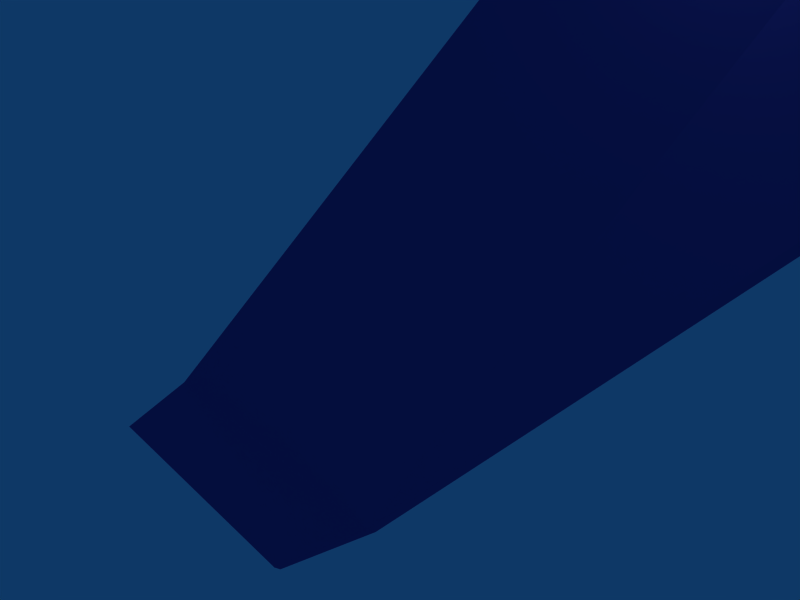 # Source: ramp7.blend  (saved by Blender 2.45.0; exported with 4.5.12 LTS)
import bpy
from mathutils import Matrix  # noqa: F401  (used for matrix-valued properties, if any)

bpy.ops.wm.read_factory_settings(use_empty=True)
scene = bpy.context.scene
scene.name = 'Scene'

# ---- collections
col_collection_1 = bpy.data.collections.new('Collection 1'); scene.collection.children.link(col_collection_1)

# ---- materials (node trees are filled in below, after node groups)
mat_lramp = bpy.data.materials.new('LRamp')
mat_lramp.alpha_threshold = 0.0
mat_lramp.diffuse_color = (0.2812, 0.2438, 0.597, 1.0)
mat_lramp.roughness = 0.5
mat_lramp.line_color = (0.0, 0.0, 0.0, 1.0)

# ---- material node trees

# ---- world
world_world = bpy.data.worlds.new('World'); scene.world = world_world
world_world.color = (0.05656, 0.2208, 0.4)
world_world.use_sun_shadow = False
world_world.sun_shadow_jitter_overblur = 0.0
world_world.cycles.sampling_method = 'MANUAL'
world_world.cycles.sample_map_resolution = 256

# ---- cameras
cam_camera = bpy.data.cameras.new('Camera')
cam_camera.passepartout_alpha = 0.2
cam_camera.clip_end = 100.0
cam_camera.lens = 35.0
cam_camera.ortho_scale = 7.314
cam_camera.show_passepartout = False
cam_camera.show_safe_areas = True
cam_camera.dof.focus_distance = 0.0
cam_camera.dof.aperture_fstop = 128.0

# ---- lights
light_spot = bpy.data.lights.new('Spot', 'POINT')
light_spot.transmission_factor = 0.0
light_spot.cutoff_distance = 30.0
light_spot.energy = 100.0
light_spot.shadow_buffer_clip_start = 1.001
light_spot.shadow_soft_size = 1.0
light_spot.shadow_maximum_resolution = 0.006
light_spot.use_absolute_resolution = True
light_spot.cycles.use_multiple_importance_sampling = False

# ---- meshes
me_ramp7 = bpy.data.meshes.new('ramp7')
me_ramp7.from_pydata([(9.099, 1.631, 7.211), (8.905, 0.1767, 7.154), (9.585, 1.704, 12.54), (9.39, 0.2507, 12.48), (-10.08, 1.626, -6.282), (-9.885, 1.667, -6.224), (-2.043, 1.593, -6.321), (-2.238, 1.552, -6.378), (-4.753, 0.8377, -8.839), (-4.948, 0.7968, -8.896), (-12.6, 0.9117, -8.742), (-12.79, 0.8707, -8.8)], [], [(6, 0, 1, 7), (0, 6, 5, 2), (7, 1, 3, 4), (4, 3, 2, 5), (11, 4, 5, 10), (9, 7, 4, 11), (10, 5, 6, 8), (8, 6, 7, 9), (0, 2, 3, 1)])
me_ramp7.materials.append(mat_lramp)
me_ramp7.use_remesh_preserve_volume = False
me_ramp7.use_remesh_preserve_attributes = False
me_ramp7.use_mirror_vertex_groups = False
me_ramp7.update()

# ---- objects
ob_plane_007 = bpy.data.objects.new('Plane.007', me_ramp7)
ob_lamp = bpy.data.objects.new('Lamp', light_spot)
ob_camera = bpy.data.objects.new('Camera', cam_camera)

# ---- transforms, parenting, visibility, modifiers, constraints
ob_plane_007.location = (0.0, 0.0, 0.0)
ob_plane_007.lock_rotations_4d = False
ob_plane_007.empty_display_type = 'ARROWS'
ob_plane_007.color = (0.0, 0.0, 0.0, 1.0)
ob_plane_007.lineart.crease_threshold = 0.0
ob_lamp.location = (4.076, 1.005, 5.904)
ob_lamp.rotation_euler = (0.6503, 0.05522, 1.866)
ob_lamp.lock_rotations_4d = False
ob_lamp.empty_display_type = 'ARROWS'
ob_lamp.color = (0.0, 0.0, 0.0, 0.0)
ob_lamp.lineart.crease_threshold = 0.0
ob_camera.location = (7.481, -6.508, 5.344)
ob_camera.rotation_euler = (1.109, 0.01082, 0.8149)
ob_camera.lock_rotations_4d = False
ob_camera.empty_display_type = 'ARROWS'
ob_camera.color = (0.0, 0.0, 0.0, 0.0)
ob_camera.display_type = 'WIRE'
ob_camera.lineart.crease_threshold = 0.0

# ---- collection membership
col_collection_1.objects.link(ob_plane_007)
col_collection_1.objects.link(ob_lamp)
col_collection_1.objects.link(ob_camera)

# ---- scene / render settings (as saved in the file)
scene.camera = ob_camera
scene.frame_start = 1; scene.frame_end = 250; scene.frame_set(252)
scene.render.engine = 'BLENDER_EEVEE_NEXT'
scene.render.image_settings.file_format = 'JPEG'
scene.render.image_settings.color_mode = 'RGB'
scene.render.image_settings.compression = 90
scene.render.resolution_x = 800
scene.render.resolution_y = 600
scene.render.pixel_aspect_x = 100.0
scene.render.pixel_aspect_y = 100.0
scene.render.fps = 25
scene.render.dither_intensity = 0.0
scene.render.use_compositing = False
scene.render.use_sequencer = False
scene.render.bake_margin = 2
scene.render.bake_bias = 0.0
scene.render.use_stamp_time = False
scene.render.use_stamp_date = False
scene.render.use_stamp_frame = False
scene.render.use_stamp_camera = False
scene.render.use_stamp_scene = False
scene.render.use_stamp_filename = False
scene.render.use_stamp_render_time = False
scene.render.stamp_font_size = 0
scene.cycles.use_denoising = False
scene.cycles.samples = 10
scene.cycles.sampling_pattern = 'TABULATED_SOBOL'
scene.cycles.light_sampling_threshold = 0.0
scene.cycles.use_adaptive_sampling = False
scene.cycles.use_light_tree = False
scene.cycles.blur_glossy = 0.0
scene.cycles.volume_bounces = 1
scene.cycles.pixel_filter_type = 'GAUSSIAN'
scene.cycles.sample_clamp_indirect = 0.0
scene.view_settings.view_transform = 'Raw'
bpy.context.view_layer.update()
